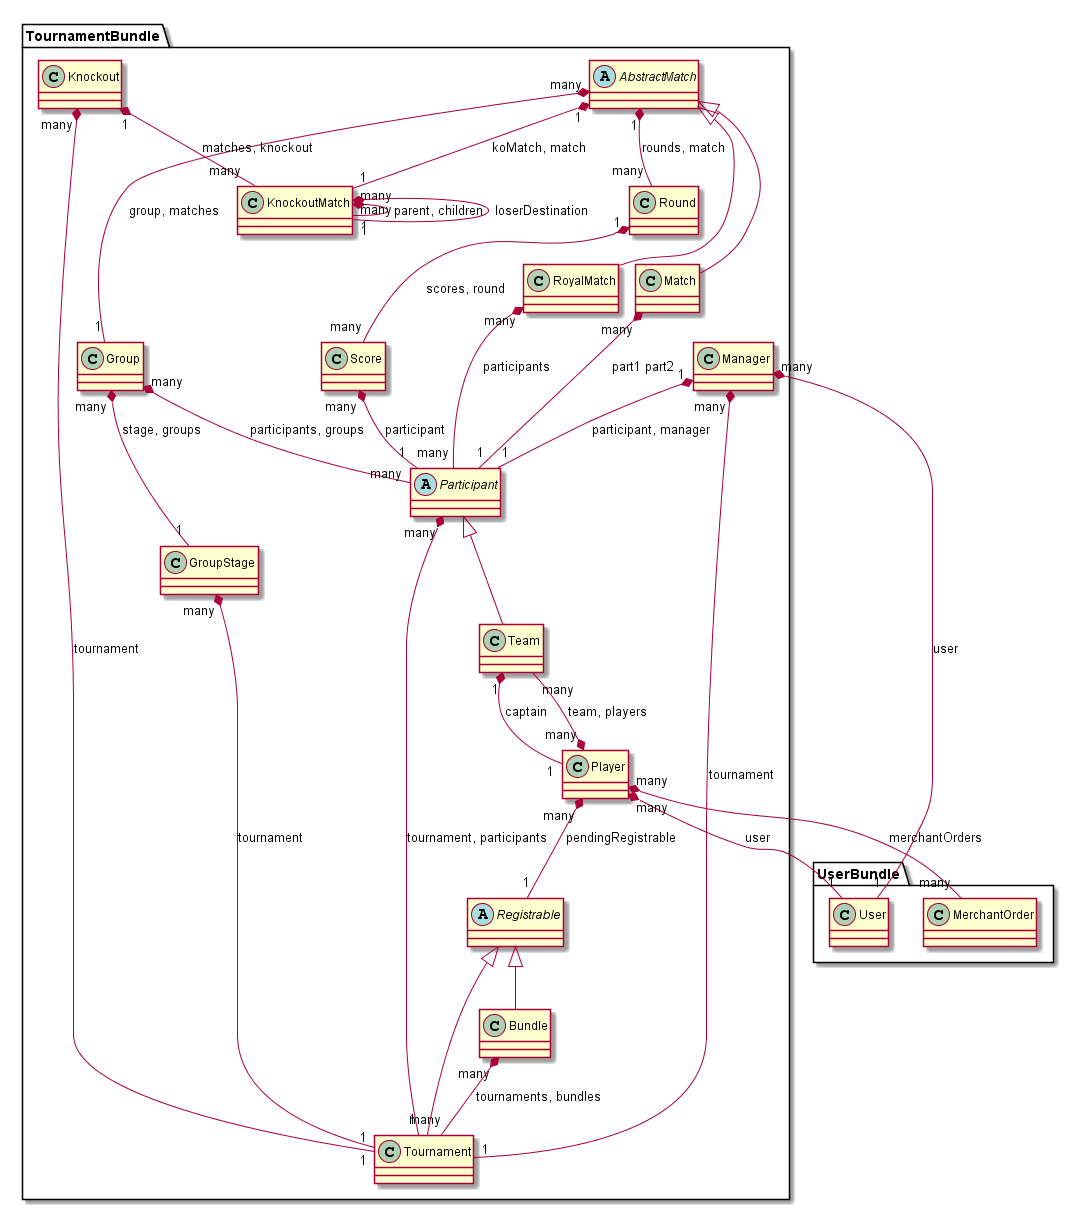

The diagram above was rendered by PlantUML. Its source (embedded in the PNG):
@startuml
package TournamentBundle {
  class AbstractMatch
  class Bundle
  class Group
  class GroupStage
  class Knockout
  class KnockoutMatch
  class Manager
  class Match
  class Participant
  class Player
  class Registrable
  class Round
  class RoyalMatch
  class Score
  class Team
  class Tournament
}

package UserBundle {
  class User
  class MerchantOrder
}
abstract AbstractMatch
AbstractMatch "1" *-- "many" Round : rounds, match
AbstractMatch "many" *-- "1" Group : group, matches
AbstractMatch "1" *-- "1" KnockoutMatch : koMatch, match

Registrable <|-- Bundle
Bundle "many" *-- "many" Tournament : tournaments, bundles

Group "many" *-- "many" Participant : participants, groups
Group "many" *-- "1" GroupStage : stage, groups

GroupStage "many" *-- "1" Tournament : tournament

Knockout "many" *-- "1" Tournament : tournament
Knockout "1" *-- "many" KnockoutMatch : matches, knockout

KnockoutMatch "many" *-- "1" KnockoutMatch : parent, children
KnockoutMatch "many" *-- "1" KnockoutMatch : loserDestination

Manager "many" *-- "1" User : user
Manager "many" *-- "1" Tournament : tournament
Manager "1" *-- "1" Participant : participant, manager

AbstractMatch <|-- Match
Match "many" *-- "1" Participant : part1 part2

abstract Participant
Participant "many" *-- "1" Tournament : tournament, participants

Player "many" *-- "1" User : user
Player "many" *-- "many" Team : team, players
Player "many" *-- "1" Registrable : pendingRegistrable
Player "many" *-- "many" MerchantOrder : merchantOrders

abstract Registrable

Round "1" *-- "many" Score : scores, round

AbstractMatch <|-- RoyalMatch
RoyalMatch "many" *-- "many" Participant : participants

Score "many" *-- "1" Participant : participant

Participant <|-- Team
Team "1" *-- "1" Player : captain

Registrable <|-- Tournament
@enduml